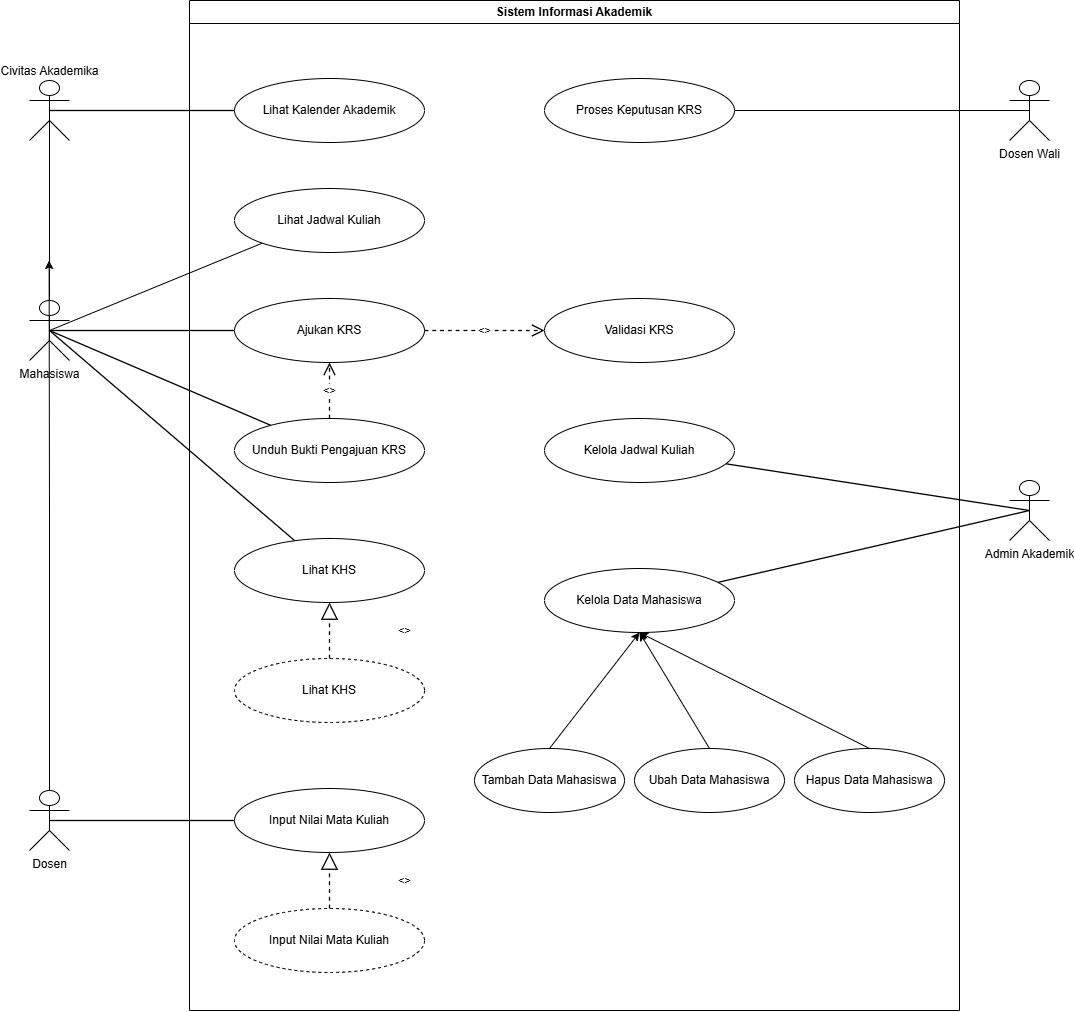

The diagram above was exported from draw.io. Its source (the exported page's mxGraphModel, read from the mxfile embedded in the PNG):
<mxGraphModel dx="1840" dy="1038" grid="1" gridSize="10" guides="1" tooltips="1" connect="1" arrows="1" fold="1" page="1" pageScale="1" pageWidth="1200" pageHeight="1060" math="0" shadow="0">
  <root>
    <mxCell id="0" />
    <mxCell id="1" parent="0" />
    <mxCell id="civ" parent="1" style="shape=umlActor;verticalLabelPosition=top;verticalAlign=bottom;html=1;outlineConnect=0;fontSize=12;" value="Civitas Akademika" vertex="1">
      <mxGeometry height="60" width="40" x="70" y="90" as="geometry" />
    </mxCell>
    <mxCell id="XAPDmVuj952S-tx0P9lq-8" edge="1" parent="1" source="mhs" style="rounded=0;orthogonalLoop=1;jettySize=auto;html=1;exitX=0.5;exitY=0.5;exitDx=0;exitDy=0;exitPerimeter=0;entryX=0;entryY=1;entryDx=0;entryDy=0;defaultLabelBackgroundColor=page;labelPadding=0 4;endArrow=none;endFill=0;" target="uc01">
      <mxGeometry relative="1" as="geometry" />
    </mxCell>
    <mxCell id="mhs" parent="1" style="shape=umlActor;verticalLabelPosition=bottom;verticalAlign=top;html=1;outlineConnect=0;fontSize=12;" value="Mahasiswa" vertex="1">
      <mxGeometry height="60" width="40" x="70" y="310" as="geometry" />
    </mxCell>
    <mxCell id="XAPDmVuj952S-tx0P9lq-11" edge="1" parent="1" source="dsn" style="edgeStyle=orthogonalEdgeStyle;rounded=0;orthogonalLoop=1;jettySize=auto;html=1;exitX=0.5;exitY=0;exitDx=0;exitDy=0;exitPerimeter=0;defaultLabelBackgroundColor=page;labelPadding=0 4;">
      <mxGeometry relative="1" as="geometry">
        <mxPoint x="89.62068965517255" y="270.0000000000001" as="targetPoint" />
      </mxGeometry>
    </mxCell>
    <mxCell id="dsn" parent="1" style="shape=umlActor;verticalLabelPosition=bottom;verticalAlign=top;html=1;outlineConnect=0;fontSize=12;" value="Dosen" vertex="1">
      <mxGeometry height="60" width="40" x="70" y="800" as="geometry" />
    </mxCell>
    <mxCell id="adm" parent="1" style="shape=umlActor;verticalLabelPosition=bottom;verticalAlign=top;html=1;outlineConnect=0;fontSize=12;" value="Admin Akademik" vertex="1">
      <mxGeometry height="60" width="40" x="1050" y="490" as="geometry" />
    </mxCell>
    <mxCell id="dwl" parent="1" style="shape=umlActor;verticalLabelPosition=bottom;verticalAlign=top;html=1;outlineConnect=0;fontSize=12;" value="Dosen Wali" vertex="1">
      <mxGeometry height="60" width="40" x="1050" y="90" as="geometry" />
    </mxCell>
    <mxCell id="uc07" parent="1" style="ellipse;whiteSpace=wrap;html=1;fontSize=12;fillColor=#ffffff;strokeColor=#000000;" value="Lihat Kalender Akademik" vertex="1">
      <mxGeometry height="64" width="190" x="275" y="88" as="geometry" />
    </mxCell>
    <mxCell id="uc01" parent="1" style="ellipse;whiteSpace=wrap;html=1;fontSize=12;fillColor=#ffffff;strokeColor=#000000;" value="Lihat Jadwal Kuliah" vertex="1">
      <mxGeometry height="64" width="190" x="275" y="198" as="geometry" />
    </mxCell>
    <mxCell id="uc03" parent="1" style="ellipse;whiteSpace=wrap;html=1;fontSize=12;fillColor=#ffffff;strokeColor=#000000;" value="Ajukan KRS" vertex="1">
      <mxGeometry height="64" width="190" x="275" y="308" as="geometry" />
    </mxCell>
    <mxCell id="uc05" parent="1" style="ellipse;whiteSpace=wrap;html=1;fontSize=12;fillColor=#ffffff;strokeColor=#000000;" value="Unduh Bukti Pengajuan KRS" vertex="1">
      <mxGeometry height="64" width="190" x="275" y="428" as="geometry" />
    </mxCell>
    <mxCell id="uc09" parent="1" style="ellipse;whiteSpace=wrap;html=1;fontSize=12;fillColor=#ffffff;strokeColor=#000000;" value="Lihat KHS" vertex="1">
      <mxGeometry height="64" width="190" x="275" y="548" as="geometry" />
    </mxCell>
    <mxCell id="co02" parent="1" style="ellipse;whiteSpace=wrap;html=1;fontSize=12;fillColor=#ffffff;strokeColor=#000000;dashed=1;" value="Lihat KHS" vertex="1">
      <mxGeometry height="64" width="190" x="275" y="668" as="geometry" />
    </mxCell>
    <mxCell id="uc08" parent="1" style="ellipse;whiteSpace=wrap;html=1;fontSize=12;fillColor=#ffffff;strokeColor=#000000;" value="Input Nilai Mata Kuliah" vertex="1">
      <mxGeometry height="64" width="190" x="275" y="798" as="geometry" />
    </mxCell>
    <mxCell id="co01" parent="1" style="ellipse;whiteSpace=wrap;html=1;fontSize=12;fillColor=#ffffff;strokeColor=#000000;dashed=1;" value="Input Nilai Mata Kuliah" vertex="1">
      <mxGeometry height="64" width="190" x="275" y="918" as="geometry" />
    </mxCell>
    <mxCell id="uc06" parent="1" style="ellipse;whiteSpace=wrap;html=1;fontSize=12;fillColor=#ffffff;strokeColor=#000000;" value="Proses Keputusan KRS" vertex="1">
      <mxGeometry height="64" width="190" x="585" y="88" as="geometry" />
    </mxCell>
    <mxCell id="uc04" parent="1" style="ellipse;whiteSpace=wrap;html=1;fontSize=12;fillColor=#ffffff;strokeColor=#000000;" value="Validasi KRS" vertex="1">
      <mxGeometry height="64" width="190" x="585" y="308" as="geometry" />
    </mxCell>
    <mxCell id="uc02" parent="1" style="ellipse;whiteSpace=wrap;html=1;fontSize=12;fillColor=#ffffff;strokeColor=#000000;" value="Kelola Jadwal Kuliah" vertex="1">
      <mxGeometry height="64" width="190" x="585" y="428" as="geometry" />
    </mxCell>
    <mxCell id="uc10" parent="1" style="ellipse;whiteSpace=wrap;html=1;fontSize=12;fillColor=#ffffff;strokeColor=#000000;" value="Kelola Data Mahasiswa" vertex="1">
      <mxGeometry height="64" width="190" x="585" y="578" as="geometry" />
    </mxCell>
    <mxCell id="XAPDmVuj952S-tx0P9lq-6" edge="1" parent="1" source="uc11" style="rounded=0;orthogonalLoop=1;jettySize=auto;html=1;exitX=0.5;exitY=0;exitDx=0;exitDy=0;entryX=0.5;entryY=1;entryDx=0;entryDy=0;defaultLabelBackgroundColor=page;labelPadding=0 4;" target="uc10">
      <mxGeometry relative="1" as="geometry" />
    </mxCell>
    <mxCell id="uc11" parent="1" style="ellipse;whiteSpace=wrap;html=1;fontSize=12;fillColor=#ffffff;strokeColor=#000000;" value="Tambah Data Mahasiswa" vertex="1">
      <mxGeometry height="64" width="150" x="515" y="758" as="geometry" />
    </mxCell>
    <mxCell id="XAPDmVuj952S-tx0P9lq-7" edge="1" parent="1" source="uc12" style="rounded=0;orthogonalLoop=1;jettySize=auto;html=1;exitX=0.5;exitY=0;exitDx=0;exitDy=0;entryX=0.5;entryY=1;entryDx=0;entryDy=0;defaultLabelBackgroundColor=page;labelPadding=0 4;" target="uc10">
      <mxGeometry relative="1" as="geometry" />
    </mxCell>
    <mxCell id="uc12" parent="1" style="ellipse;whiteSpace=wrap;html=1;fontSize=12;fillColor=#ffffff;strokeColor=#000000;" value="Ubah Data Mahasiswa" vertex="1">
      <mxGeometry height="64" width="150" x="675" y="758" as="geometry" />
    </mxCell>
    <mxCell id="XAPDmVuj952S-tx0P9lq-5" edge="1" parent="1" source="uc13" style="rounded=0;orthogonalLoop=1;jettySize=auto;html=1;exitX=0.5;exitY=0;exitDx=0;exitDy=0;entryX=0.5;entryY=1;entryDx=0;entryDy=0;defaultLabelBackgroundColor=page;labelPadding=0 4;" target="uc10">
      <mxGeometry relative="1" as="geometry" />
    </mxCell>
    <mxCell id="uc13" parent="1" style="ellipse;whiteSpace=wrap;html=1;fontSize=12;fillColor=#ffffff;strokeColor=#000000;" value="Hapus Data Mahasiswa" vertex="1">
      <mxGeometry height="64" width="150" x="835" y="758" as="geometry" />
    </mxCell>
    <mxCell id="a1" edge="1" parent="1" source="civ" style="html=1;rounded=0;strokeWidth=1.3;fontSize=11;labelBackgroundColor=#ffffff;endArrow=none;exitX=0.5;exitY=0.5;exitDx=0;exitDy=0;exitPerimeter=0;" target="uc07" value="">
      <mxGeometry relative="1" as="geometry" />
    </mxCell>
    <mxCell id="a3" edge="1" parent="1" source="mhs" style="html=1;rounded=0;strokeWidth=1.3;fontSize=11;labelBackgroundColor=#ffffff;endArrow=none;exitX=0.5;exitY=0.5;exitDx=0;exitDy=0;exitPerimeter=0;" target="uc03" value="">
      <mxGeometry relative="1" as="geometry" />
    </mxCell>
    <mxCell id="a4" edge="1" parent="1" source="mhs" style="html=1;rounded=0;strokeWidth=1.3;fontSize=11;labelBackgroundColor=#ffffff;endArrow=none;exitX=0.5;exitY=0.5;exitDx=0;exitDy=0;exitPerimeter=0;" target="uc05" value="">
      <mxGeometry relative="1" as="geometry" />
    </mxCell>
    <mxCell id="a5" edge="1" parent="1" source="mhs" style="html=1;rounded=0;strokeWidth=1.3;fontSize=11;labelBackgroundColor=#ffffff;endArrow=none;exitX=0.5;exitY=0.5;exitDx=0;exitDy=0;exitPerimeter=0;" target="uc09" value="">
      <mxGeometry relative="1" as="geometry" />
    </mxCell>
    <mxCell id="a6" edge="1" parent="1" source="dsn" style="html=1;rounded=0;strokeWidth=1.3;fontSize=11;labelBackgroundColor=#ffffff;endArrow=none;exitX=0.5;exitY=0.5;exitDx=0;exitDy=0;exitPerimeter=0;" target="uc08" value="">
      <mxGeometry relative="1" as="geometry" />
    </mxCell>
    <mxCell id="a7" edge="1" parent="1" source="adm" style="html=1;rounded=0;strokeWidth=1.3;fontSize=11;labelBackgroundColor=#ffffff;endArrow=none;exitX=0.5;exitY=0.5;exitDx=0;exitDy=0;exitPerimeter=0;" target="uc02" value="">
      <mxGeometry relative="1" as="geometry" />
    </mxCell>
    <mxCell id="a8" edge="1" parent="1" source="adm" style="html=1;rounded=0;strokeWidth=1.3;fontSize=11;labelBackgroundColor=#ffffff;endArrow=none;exitX=0.5;exitY=0.5;exitDx=0;exitDy=0;exitPerimeter=0;" target="uc10" value="">
      <mxGeometry relative="1" as="geometry" />
    </mxCell>
    <mxCell id="i1" edge="1" parent="1" source="uc03" style="html=1;rounded=0;strokeWidth=1.3;fontSize=11;labelBackgroundColor=#ffffff;dashed=1;endArrow=open;endFill=0;endSize=10;" target="uc04" value="&lt;&lt;include&gt;&gt;">
      <mxGeometry relative="1" as="geometry" />
    </mxCell>
    <mxCell id="x1" edge="1" parent="1" source="uc05" style="html=1;rounded=0;strokeWidth=1.3;fontSize=11;labelBackgroundColor=#ffffff;dashed=1;endArrow=open;endFill=0;endSize=10;" target="uc03" value="&lt;&lt;extend&gt;&gt;">
      <mxGeometry relative="1" as="geometry" />
    </mxCell>
    <mxCell id="r1" edge="1" parent="1" source="co02" style="html=1;rounded=0;strokeWidth=1.3;fontSize=11;labelBackgroundColor=#ffffff;dashed=1;endArrow=block;endFill=0;endSize=14;" target="uc09" value="&lt;&lt;realization&gt;&gt;">
      <mxGeometry relative="1" as="geometry">
        <mxPoint x="75" as="offset" />
      </mxGeometry>
    </mxCell>
    <mxCell id="r2" edge="1" parent="1" source="co01" style="html=1;rounded=0;strokeWidth=1.3;fontSize=11;labelBackgroundColor=#ffffff;dashed=1;endArrow=block;endFill=0;endSize=14;" target="uc08" value="&lt;&lt;realization&gt;&gt;">
      <mxGeometry relative="1" as="geometry">
        <mxPoint x="75" as="offset" />
      </mxGeometry>
    </mxCell>
    <mxCell id="XAPDmVuj952S-tx0P9lq-9" edge="1" parent="1" source="mhs" style="edgeStyle=orthogonalEdgeStyle;rounded=0;orthogonalLoop=1;jettySize=auto;html=1;exitX=0.5;exitY=0;exitDx=0;exitDy=0;exitPerimeter=0;entryX=0.5;entryY=0.5;entryDx=0;entryDy=0;entryPerimeter=0;defaultLabelBackgroundColor=page;labelPadding=0 4;endArrow=none;endFill=0;" target="civ">
      <mxGeometry relative="1" as="geometry" />
    </mxCell>
    <mxCell id="XAPDmVuj952S-tx0P9lq-12" edge="1" parent="1" source="uc06" style="rounded=0;orthogonalLoop=1;jettySize=auto;html=1;exitX=1;exitY=0.5;exitDx=0;exitDy=0;entryX=0.5;entryY=0.5;entryDx=0;entryDy=0;entryPerimeter=0;defaultLabelBackgroundColor=page;labelPadding=0 4;endArrow=none;endFill=0;" target="dwl">
      <mxGeometry relative="1" as="geometry" />
    </mxCell>
    <mxCell id="XAPDmVuj952S-tx0P9lq-13" parent="1" style="swimlane;whiteSpace=wrap;html=1;" value="Sistem Informasi Akademik" vertex="1">
      <mxGeometry height="1010" width="770" x="230" y="10" as="geometry" />
    </mxCell>
  </root>
</mxGraphModel>